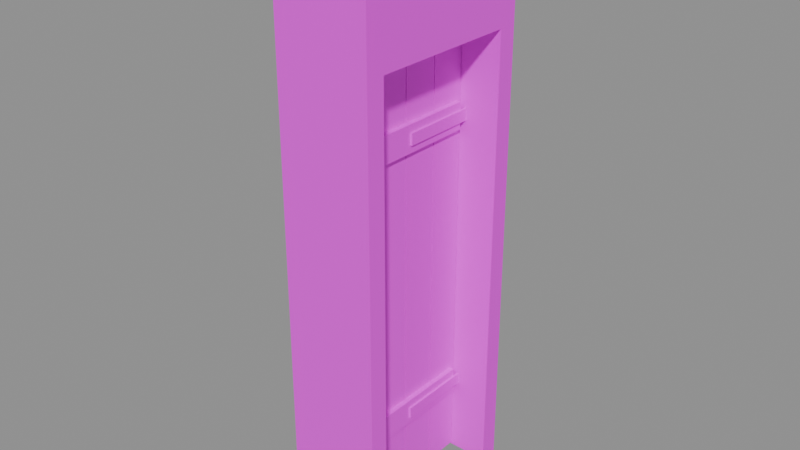 # Source: door.single.2.blend  (saved by Blender 5.2.45; exported with 4.5.12 LTS)
import bpy
from mathutils import Matrix  # noqa: F401  (used for matrix-valued properties, if any)

bpy.ops.wm.read_factory_settings(use_empty=True)
scene = bpy.context.scene
scene.name = 'Scene'

# ---- images (referenced by path relative to the original .blend; pixels are not part of the script)
import os
ASSET_DIR = os.environ.get("B2B_ASSET_DIR", "")  # directory of the original .blend (textures are referenced by path, not embedded)
HERE = os.path.dirname(os.path.abspath(__file__))  # packed textures are extracted next to this script under _unpacked/

def load_image(name, relpath, width, height, colorspace="sRGB"):
    """Load a texture the original file referenced (path relative to the .blend, or extracted next to this script)."""
    p = next((c for c in (os.path.join(HERE, relpath), os.path.join(ASSET_DIR, relpath)) if relpath and os.path.exists(c)), "")
    if p:
        img = bpy.data.images.load(p, check_existing=True)
        img.name = name
    else:  # same state as the original file: an image datablock whose file is absent (Cycles renders it pink)
        img = bpy.data.images.new(name, width, height)
        img.source = "FILE"
        img.filepath = "//" + (relpath or name)
    img.colorspace_settings.name = colorspace
    return img
img_palette_png = load_image('palette.png', 'palette.png', 1024, 1024, 'sRGB')

# ---- materials (node trees are filled in below, after node groups)
mat_palette = bpy.data.materials.new('palette')

# ---- material node trees
mat_palette.use_nodes = True; mat_palette.node_tree.nodes.clear()
_N = mat_palette.node_tree.nodes; _L = mat_palette.node_tree.links
n0 = _N.new('ShaderNodeBsdfPrincipled'); n0.name = 'Principled BSDF'; n0.location = (-200, 100)
n0.inputs[10].default_value = 0.005
n1 = _N.new('ShaderNodeOutputMaterial'); n1.name = 'Material Output'; n1.location = (200, 100)
n2 = _N.new('ShaderNodeTexImage'); n2.name = 'Image Texture'; n2.location = (0, 0)
n2.image = img_palette_png
n2.interpolation = 'Closest'
_L.new(n0.outputs[0], n1.inputs[0])
_L.new(n2.outputs[0], n0.inputs[0])
n1.is_active_output = True

# ---- meshes
me_frame = bpy.data.meshes.new('frame')
me_frame.from_pydata([(-0.25, -0.5, 0.0), (-0.25, -0.5, 3.0), (-0.25, -0.4, 0.0), (-0.25, -0.4, 3.0), (0.25, -0.5, 0.0), (0.25, -0.5, 3.0), (0.25, -0.4, 0.0), (0.25, -0.4, 3.0), (-0.25, 0.4, 0.0), (-0.25, 0.4, 3.0), (-0.25, 0.5, 0.0), (-0.25, 0.5, 3.0), (0.25, 0.4, 0.0), (0.25, 0.4, 3.0), (0.25, 0.5, 0.0), (0.25, 0.5, 3.0), (-0.25, -0.4, 2.4), (-0.25, -0.4, 3.0), (-0.25, 0.4, 2.4), (-0.25, 0.4, 3.0), (0.25, -0.4, 2.4), (0.25, -0.4, 3.0), (0.25, 0.4, 2.4), (0.25, 0.4, 3.0)], [], [(0, 1, 3, 2), (2, 3, 7, 6), (6, 7, 5, 4), (4, 5, 1, 0), (2, 6, 4, 0), (7, 3, 1, 5), (8, 9, 11, 10), (10, 11, 15, 14), (14, 15, 13, 12), (12, 13, 9, 8), (10, 14, 12, 8), (15, 11, 9, 13), (16, 17, 19, 18), (18, 19, 23, 22), (22, 23, 21, 20), (20, 21, 17, 16), (18, 22, 20, 16), (23, 19, 17, 21)])
_uv = me_frame.uv_layers.new(name='UVMap')
_uv.uv.foreach_set('vector', [0.5625, 0.05556, 0.5625, 0.05556, 0.5625, 0.05556, 0.5625, 0.05556, 0.5625, 0.05556, 0.5625, 0.05556, 0.5625, 0.05556, 0.5625, 0.05556, 0.5625, 0.05556, 0.5625, 0.05556, 0.5625, 0.05556, 0.5625, 0.05556, 0.5625, 0.05556, 0.5625, 0.05556, 0.5625, 0.05556, 0.5625, 0.05556, 0.5625, 0.05556, 0.5625, 0.05556, 0.5625, 0.05556, 0.5625, 0.05556, 0.5625, 0.05556, 0.5625, 0.05556, 0.5625, 0.05556, 0.5625, 0.05556, 0.5625, 0.05556, 0.5625, 0.05556, 0.5625, 0.05556, 0.5625, 0.05556, 0.5625, 0.05556, 0.5625, 0.05556, 0.5625, 0.05556, 0.5625, 0.05556, 0.5625, 0.05556, 0.5625, 0.05556, 0.5625, 0.05556, 0.5625, 0.05556, 0.5625, 0.05556, 0.5625, 0.05556, 0.5625, 0.05556, 0.5625, 0.05556, 0.5625, 0.05556, 0.5625, 0.05556, 0.5625, 0.05556, 0.5625, 0.05556, 0.5625, 0.05556, 0.5625, 0.05556, 0.5625, 0.05556, 0.5625, 0.05556, 0.5625, 0.05556, 0.5625, 0.05556, 0.5625, 0.05556, 0.5625, 0.05556, 0.5625, 0.05556, 0.5625, 0.05556, 0.5625, 0.05556, 0.5625, 0.05556, 0.5625, 0.05556, 0.5625, 0.05556, 0.5625, 0.05556, 0.5625, 0.05556, 0.5625, 0.05556, 0.5625, 0.05556, 0.5625, 0.05556, 0.5625, 0.05556, 0.5625, 0.05556, 0.5625, 0.05556, 0.5625, 0.05556, 0.5625, 0.05556, 0.5625, 0.05556, 0.5625, 0.05556, 0.5625, 0.05556, 0.5625, 0.05556])
me_frame.materials.append(mat_palette)
me_frame.update()
me_leaf = bpy.data.meshes.new('leaf')
me_leaf.from_pydata([(-0.035, -0.7975, 0.01), (-0.035, -0.7975, 2.39), (-0.035, -0.6025, 0.01), (-0.035, -0.6025, 2.39), (0.035, -0.7975, 0.01), (0.035, -0.7975, 2.39), (0.035, -0.6025, 0.01), (0.035, -0.6025, 2.39), (-0.035, -0.5975, 0.01), (-0.035, -0.5975, 2.39), (-0.035, -0.4025, 0.01), (-0.035, -0.4025, 2.39), (0.035, -0.5975, 0.01), (0.035, -0.5975, 2.39), (0.035, -0.4025, 0.01), (0.035, -0.4025, 2.39), (-0.035, -0.3975, 0.01), (-0.035, -0.3975, 2.39), (-0.035, -0.2025, 0.01), (-0.035, -0.2025, 2.39), (0.035, -0.3975, 0.01), (0.035, -0.3975, 2.39), (0.035, -0.2025, 0.01), (0.035, -0.2025, 2.39), (-0.035, -0.1975, 0.01), (-0.035, -0.1975, 2.39), (-0.035, -0.0025, 0.01), (-0.035, -0.0025, 2.39), (0.035, -0.1975, 0.01), (0.035, -0.1975, 2.39), (0.035, -0.0025, 0.01), (0.035, -0.0025, 2.39), (0.03, -0.77, 0.38), (0.03, -0.77, 0.52), (0.03, -0.03, 0.38), (0.03, -0.03, 0.52), (0.06, -0.77, 0.38), (0.06, -0.77, 0.52), (0.06, -0.03, 0.38), (0.06, -0.03, 0.52), (0.059, -0.4, 0.42), (0.059, -0.4, 0.48), (0.059, 0.0, 0.42), (0.059, 0.0, 0.48), (0.071, -0.4, 0.42), (0.071, -0.4, 0.48), (0.071, 0.0, 0.42), (0.071, 0.0, 0.48), (0.03, -0.77, 1.88), (0.03, -0.77, 2.02), (0.03, -0.03, 1.88), (0.03, -0.03, 2.02), (0.06, -0.77, 1.88), (0.06, -0.77, 2.02), (0.06, -0.03, 1.88), (0.06, -0.03, 2.02), (0.059, -0.4, 1.92), (0.059, -0.4, 1.98), (0.059, 0.0, 1.92), (0.059, 0.0, 1.98), (0.071, -0.4, 1.92), (0.071, -0.4, 1.98), (0.071, 0.0, 1.92), (0.071, 0.0, 1.98), (0.035, -0.68, 1.09), (0.035, -0.68, 1.21), (0.035, -0.62, 1.09), (0.035, -0.62, 1.21), (0.065, -0.68, 1.09), (0.065, -0.68, 1.21), (0.065, -0.62, 1.09), (0.065, -0.62, 1.21)], [], [(0, 1, 3, 2), (2, 3, 7, 6), (6, 7, 5, 4), (4, 5, 1, 0), (2, 6, 4, 0), (7, 3, 1, 5), (8, 9, 11, 10), (10, 11, 15, 14), (14, 15, 13, 12), (12, 13, 9, 8), (10, 14, 12, 8), (15, 11, 9, 13), (16, 17, 19, 18), (18, 19, 23, 22), (22, 23, 21, 20), (20, 21, 17, 16), (18, 22, 20, 16), (23, 19, 17, 21), (24, 25, 27, 26), (26, 27, 31, 30), (30, 31, 29, 28), (28, 29, 25, 24), (26, 30, 28, 24), (31, 27, 25, 29), (32, 33, 35, 34), (34, 35, 39, 38), (38, 39, 37, 36), (36, 37, 33, 32), (34, 38, 36, 32), (39, 35, 33, 37), (40, 41, 43, 42), (42, 43, 47, 46), (46, 47, 45, 44), (44, 45, 41, 40), (42, 46, 44, 40), (47, 43, 41, 45), (48, 49, 51, 50), (50, 51, 55, 54), (54, 55, 53, 52), (52, 53, 49, 48), (50, 54, 52, 48), (55, 51, 49, 53), (56, 57, 59, 58), (58, 59, 63, 62), (62, 63, 61, 60), (60, 61, 57, 56), (58, 62, 60, 56), (63, 59, 57, 61), (64, 65, 67, 66), (66, 67, 71, 70), (70, 71, 69, 68), (68, 69, 65, 64), (66, 70, 68, 64), (71, 67, 65, 69)])
_uv = me_leaf.uv_layers.new(name='UVMap')
_uv.uv.foreach_set('vector', [0.6875, 0.05556, 0.6875, 0.05556, 0.6875, 0.05556, 0.6875, 0.05556, 0.6875, 0.05556, 0.6875, 0.05556, 0.6875, 0.05556, 0.6875, 0.05556, 0.6875, 0.05556, 0.6875, 0.05556, 0.6875, 0.05556, 0.6875, 0.05556, 0.6875, 0.05556, 0.6875, 0.05556, 0.6875, 0.05556, 0.6875, 0.05556, 0.6875, 0.05556, 0.6875, 0.05556, 0.6875, 0.05556, 0.6875, 0.05556, 0.6875, 0.05556, 0.6875, 0.05556, 0.6875, 0.05556, 0.6875, 0.05556, 0.6875, 0.05556, 0.6875, 0.05556, 0.6875, 0.05556, 0.6875, 0.05556, 0.6875, 0.05556, 0.6875, 0.05556, 0.6875, 0.05556, 0.6875, 0.05556, 0.6875, 0.05556, 0.6875, 0.05556, 0.6875, 0.05556, 0.6875, 0.05556, 0.6875, 0.05556, 0.6875, 0.05556, 0.6875, 0.05556, 0.6875, 0.05556, 0.6875, 0.05556, 0.6875, 0.05556, 0.6875, 0.05556, 0.6875, 0.05556, 0.6875, 0.05556, 0.6875, 0.05556, 0.6875, 0.05556, 0.6875, 0.05556, 0.6875, 0.05556, 0.6875, 0.05556, 0.6875, 0.05556, 0.6875, 0.05556, 0.6875, 0.05556, 0.6875, 0.05556, 0.6875, 0.05556, 0.6875, 0.05556, 0.6875, 0.05556, 0.6875, 0.05556, 0.6875, 0.05556, 0.6875, 0.05556, 0.6875, 0.05556, 0.6875, 0.05556, 0.6875, 0.05556, 0.6875, 0.05556, 0.6875, 0.05556, 0.6875, 0.05556, 0.6875, 0.05556, 0.6875, 0.05556, 0.6875, 0.05556, 0.6875, 0.05556, 0.6875, 0.05556, 0.6875, 0.05556, 0.6875, 0.05556, 0.6875, 0.05556, 0.6875, 0.05556, 0.6875, 0.05556, 0.6875, 0.05556, 0.6875, 0.05556, 0.6875, 0.05556, 0.6875, 0.05556, 0.6875, 0.05556, 0.6875, 0.05556, 0.6875, 0.05556, 0.6875, 0.05556, 0.6875, 0.05556, 0.6875, 0.05556, 0.6875, 0.05556, 0.6875, 0.05556, 0.6875, 0.05556, 0.6875, 0.05556, 0.6875, 0.05556, 0.6875, 0.05556, 0.6875, 0.05556, 0.6875, 0.05556, 0.6875, 0.05556, 0.6875, 0.05556, 0.8125, 0.05556, 0.8125, 0.05556, 0.8125, 0.05556, 0.8125, 0.05556, 0.8125, 0.05556, 0.8125, 0.05556, 0.8125, 0.05556, 0.8125, 0.05556, 0.8125, 0.05556, 0.8125, 0.05556, 0.8125, 0.05556, 0.8125, 0.05556, 0.8125, 0.05556, 0.8125, 0.05556, 0.8125, 0.05556, 0.8125, 0.05556, 0.8125, 0.05556, 0.8125, 0.05556, 0.8125, 0.05556, 0.8125, 0.05556, 0.8125, 0.05556, 0.8125, 0.05556, 0.8125, 0.05556, 0.8125, 0.05556, 0.1875, 0.05556, 0.1875, 0.05556, 0.1875, 0.05556, 0.1875, 0.05556, 0.1875, 0.05556, 0.1875, 0.05556, 0.1875, 0.05556, 0.1875, 0.05556, 0.1875, 0.05556, 0.1875, 0.05556, 0.1875, 0.05556, 0.1875, 0.05556, 0.1875, 0.05556, 0.1875, 0.05556, 0.1875, 0.05556, 0.1875, 0.05556, 0.1875, 0.05556, 0.1875, 0.05556, 0.1875, 0.05556, 0.1875, 0.05556, 0.1875, 0.05556, 0.1875, 0.05556, 0.1875, 0.05556, 0.1875, 0.05556, 0.8125, 0.05556, 0.8125, 0.05556, 0.8125, 0.05556, 0.8125, 0.05556, 0.8125, 0.05556, 0.8125, 0.05556, 0.8125, 0.05556, 0.8125, 0.05556, 0.8125, 0.05556, 0.8125, 0.05556, 0.8125, 0.05556, 0.8125, 0.05556, 0.8125, 0.05556, 0.8125, 0.05556, 0.8125, 0.05556, 0.8125, 0.05556, 0.8125, 0.05556, 0.8125, 0.05556, 0.8125, 0.05556, 0.8125, 0.05556, 0.8125, 0.05556, 0.8125, 0.05556, 0.8125, 0.05556, 0.8125, 0.05556, 0.1875, 0.05556, 0.1875, 0.05556, 0.1875, 0.05556, 0.1875, 0.05556, 0.1875, 0.05556, 0.1875, 0.05556, 0.1875, 0.05556, 0.1875, 0.05556, 0.1875, 0.05556, 0.1875, 0.05556, 0.1875, 0.05556, 0.1875, 0.05556, 0.1875, 0.05556, 0.1875, 0.05556, 0.1875, 0.05556, 0.1875, 0.05556, 0.1875, 0.05556, 0.1875, 0.05556, 0.1875, 0.05556, 0.1875, 0.05556, 0.1875, 0.05556, 0.1875, 0.05556, 0.1875, 0.05556, 0.1875, 0.05556, 0.1875, 0.05556, 0.1875, 0.05556, 0.1875, 0.05556, 0.1875, 0.05556, 0.1875, 0.05556, 0.1875, 0.05556, 0.1875, 0.05556, 0.1875, 0.05556, 0.1875, 0.05556, 0.1875, 0.05556, 0.1875, 0.05556, 0.1875, 0.05556, 0.1875, 0.05556, 0.1875, 0.05556, 0.1875, 0.05556, 0.1875, 0.05556, 0.1875, 0.05556, 0.1875, 0.05556, 0.1875, 0.05556, 0.1875, 0.05556, 0.1875, 0.05556, 0.1875, 0.05556, 0.1875, 0.05556, 0.1875, 0.05556])
me_leaf.materials.append(mat_palette)
me_leaf.update()

# ---- objects
ob_frame = bpy.data.objects.new('frame', me_frame)
ob_leaf = bpy.data.objects.new('leaf', me_leaf)

# ---- transforms, parenting, visibility, modifiers, constraints
ob_frame.location = (0.0, 0.0, 0.0)
ob_leaf.location = (0.0, 0.4, 0.0)

# ---- collection membership
scene.collection.objects.link(ob_frame)
scene.collection.objects.link(ob_leaf)

# ---- scene / render settings (as saved in the file)
scene.frame_start = 1; scene.frame_end = 250; scene.frame_set(1)
scene.render.engine = 'BLENDER_EEVEE_NEXT'
scene.render.bake_bias = 0.0
scene.render.bake_samples = 0
scene.render.compositor_device = 'GPU'
scene.eevee.use_volume_custom_range = False
scene.eevee.fast_gi_thickness_near = 0.1
scene.eevee.fast_gi_thickness_far = 0.0
scene.eevee.ray_tracing_options.screen_trace_thickness = 0.1
bpy.context.view_layer.update()

# ---- added for rendering (the .blend has no active camera and no usable light): camera, sun + grey world if the file has none
cam_auto = bpy.data.cameras.new('AutoCamera')
cam_auto.lens = 50.0
cam_auto.sensor_width = 36.0
cam_auto.clip_end = 1000.0
ob_auto_camera = bpy.data.objects.new('AutoCamera', cam_auto)
scene.collection.objects.link(ob_auto_camera)
ob_auto_camera.location = (2.96216, -3.5546, 3.86973)
ob_auto_camera.rotation_euler = (1.09748, -7.21219e-08, 0.694738)
scene.camera = ob_auto_camera
light_auto_sun = bpy.data.lights.new('AutoSun', 'SUN')
light_auto_sun.energy = 3.0
light_auto_sun.angle = 0.0523599
ob_auto_sun = bpy.data.objects.new('AutoSun', light_auto_sun)
scene.collection.objects.link(ob_auto_sun)
ob_auto_sun.rotation_euler = (0.872665, 0.174533, 0.523599)
if scene.world is None:
    world_auto = bpy.data.worlds.new('AutoWorld')
    world_auto.color = (0.3, 0.3, 0.3)
    scene.world = world_auto
bpy.context.view_layer.update()
